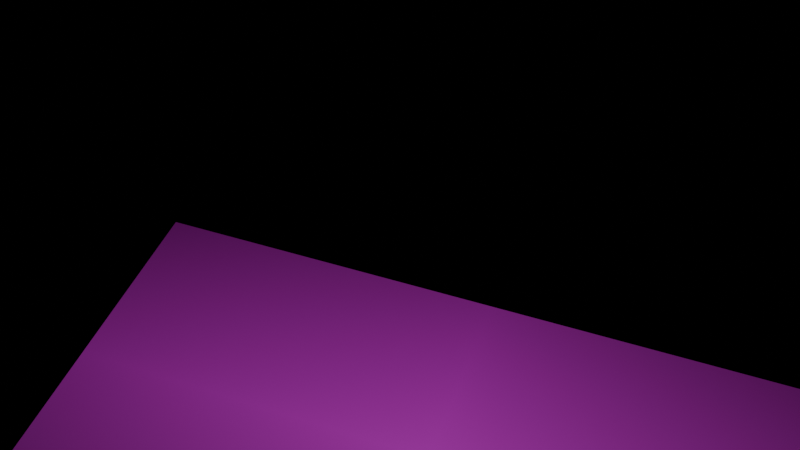 # Source: mdoel.blend  (saved by Blender 4.1.23; exported with 4.5.12 LTS)
import bpy
from mathutils import Matrix  # noqa: F401  (used for matrix-valued properties, if any)

bpy.ops.wm.read_factory_settings(use_empty=True)
scene = bpy.context.scene
scene.name = 'Scene'

# ---- collections
col_collection = bpy.data.collections.new('Collection'); scene.collection.children.link(col_collection)
col_collection_2 = bpy.data.collections.new('Collection 2'); scene.collection.children.link(col_collection_2)

# ---- images (referenced by path relative to the original .blend; pixels are not part of the script)
import os
ASSET_DIR = os.environ.get("B2B_ASSET_DIR", "")  # directory of the original .blend (textures are referenced by path, not embedded)
HERE = os.path.dirname(os.path.abspath(__file__))  # packed textures are extracted next to this script under _unpacked/

def load_image(name, relpath, width, height, colorspace="sRGB"):
    """Load a texture the original file referenced (path relative to the .blend, or extracted next to this script)."""
    p = next((c for c in (os.path.join(HERE, relpath), os.path.join(ASSET_DIR, relpath)) if relpath and os.path.exists(c)), "")
    if p:
        img = bpy.data.images.load(p, check_existing=True)
        img.name = name
    else:  # same state as the original file: an image datablock whose file is absent (Cycles renders it pink)
        img = bpy.data.images.new(name, width, height)
        img.source = "FILE"
        img.filepath = "//" + (relpath or name)
    img.colorspace_settings.name = colorspace
    return img
img_2_1_png = load_image('2-1.png', '2-1.png', 1024, 1024, 'sRGB')
img_1_1_png = load_image('1-1.png', '1-1.png', 1024, 1024, 'sRGB')
img_1_0_png = load_image('1-0.png', '1-0.png', 1024, 1024, 'sRGB')
img_0_0_png = load_image('0-0.png', '0-0.png', 1024, 1024, 'sRGB')
img_hr_ab_bar_png = load_image('hr_ab_bar.png', 'hr_ab_bar.png', 1024, 1024, 'sRGB')
img_hr_hits_bar_png = load_image('hr_hits_bar.png', 'hr_hits_bar.png', 1024, 1024, 'sRGB')
img_home_runs_slugging_scatter_png = load_image('home_runs_slugging_scatter.png', 'home_runs_slugging_scatter.png', 1024, 1024, 'sRGB')
img_home_runs_batting_average_scatter_png = load_image('home_runs_batting_average_scatter.png', 'home_runs_batting_average_scatter.png', 1024, 1024, 'sRGB')
img_slugging_batting_average_scatter_png = load_image('slugging_batting_average_scatter.png', 'slugging_batting_average_scatter.png', 1024, 1024, 'sRGB')
img_simulation_empty_png = load_image('simulation_empty.png', 'simulation_empty.png', 1024, 1024, 'sRGB')
img_simulation_fill_png = load_image('simulation_fill.png', 'simulation_fill.png', 1024, 1024, 'sRGB')
img_wins_scatter_png = load_image('wins_scatter.png', 'wins_scatter.png', 1024, 1024, 'sRGB')
img_history_table_png = load_image('history_table.png', 'history_table.png', 1024, 1024, 'sRGB')
img_attendance_bar_png = load_image('attendance_bar.png', 'attendance_bar.png', 1024, 1024, 'sRGB')
img_slugging_bar_png = load_image('slugging_bar.png', 'slugging_bar.png', 1024, 1024, 'sRGB')

# ---- materials (node trees are filled in below, after node groups)
mat_2_1 = bpy.data.materials.new('2-1')
mat_2_1.surface_render_method = 'BLENDED'
mat_2_1.blend_method = 'BLEND'
mat_1_1 = bpy.data.materials.new('1-1')
mat_1_1.surface_render_method = 'BLENDED'
mat_1_1.blend_method = 'BLEND'
mat_1_0 = bpy.data.materials.new('1-0')
mat_1_0.surface_render_method = 'BLENDED'
mat_1_0.blend_method = 'BLEND'
mat_0_0 = bpy.data.materials.new('0-0')
mat_0_0.surface_render_method = 'BLENDED'
mat_0_0.blend_method = 'BLEND'
mat_hr_ab_bar = bpy.data.materials.new('hr_ab_bar')
mat_hr_ab_bar.surface_render_method = 'BLENDED'
mat_hr_ab_bar.blend_method = 'BLEND'
mat_hr_hits_bar = bpy.data.materials.new('hr_hits_bar')
mat_hr_hits_bar.surface_render_method = 'BLENDED'
mat_hr_hits_bar.blend_method = 'BLEND'
mat_home_runs_slugging_scatter = bpy.data.materials.new('home_runs_slugging_scatter')
mat_home_runs_slugging_scatter.surface_render_method = 'BLENDED'
mat_home_runs_slugging_scatter.blend_method = 'BLEND'
mat_home_runs_batting_average_scatter = bpy.data.materials.new('home_runs_batting_average_scatter')
mat_home_runs_batting_average_scatter.surface_render_method = 'BLENDED'
mat_home_runs_batting_average_scatter.blend_method = 'BLEND'
mat_slugging_batting_average_scatter = bpy.data.materials.new('slugging_batting_average_scatter')
mat_slugging_batting_average_scatter.surface_render_method = 'BLENDED'
mat_slugging_batting_average_scatter.blend_method = 'BLEND'
mat_simulation_empty = bpy.data.materials.new('simulation_empty')
mat_simulation_empty.surface_render_method = 'BLENDED'
mat_simulation_empty.blend_method = 'BLEND'
mat_simulation_fill = bpy.data.materials.new('simulation_fill')
mat_simulation_fill.surface_render_method = 'BLENDED'
mat_simulation_fill.blend_method = 'BLEND'
mat_wins_scatter = bpy.data.materials.new('wins_scatter')
mat_wins_scatter.surface_render_method = 'BLENDED'
mat_wins_scatter.blend_method = 'BLEND'
mat_history_table = bpy.data.materials.new('history_table')
mat_history_table.surface_render_method = 'BLENDED'
mat_history_table.blend_method = 'BLEND'
mat_attendance_bar = bpy.data.materials.new('attendance_bar')
mat_attendance_bar.surface_render_method = 'BLENDED'
mat_attendance_bar.blend_method = 'BLEND'
mat_slugging_bar = bpy.data.materials.new('slugging_bar')
mat_slugging_bar.surface_render_method = 'BLENDED'
mat_slugging_bar.blend_method = 'BLEND'

# ---- material node trees
mat_2_1.use_nodes = True; mat_2_1.node_tree.nodes.clear()
_N = mat_2_1.node_tree.nodes; _L = mat_2_1.node_tree.links
n0 = _N.new('ShaderNodeOutputMaterial'); n0.name = 'Material Output'; n0.location = (300, 300)
n1 = _N.new('ShaderNodeTexImage'); n1.name = 'Image Texture'; n1.location = (-200, 300)
n1.image = img_2_1_png
n1.extension = 'CLIP'
n2 = _N.new('ShaderNodeBsdfPrincipled'); n2.name = 'Principled BSDF'; n2.location = (0, 300)
_L.new(n1.outputs[0], n2.inputs[0])
_L.new(n1.outputs[1], n2.inputs[4])
_L.new(n2.outputs[0], n0.inputs[0])
n0.is_active_output = True
mat_1_1.use_nodes = True; mat_1_1.node_tree.nodes.clear()
_N = mat_1_1.node_tree.nodes; _L = mat_1_1.node_tree.links
n0 = _N.new('ShaderNodeOutputMaterial'); n0.name = 'Material Output'; n0.location = (300, 300)
n1 = _N.new('ShaderNodeTexImage'); n1.name = 'Image Texture'; n1.location = (-200, 300)
n1.image = img_1_1_png
n1.extension = 'CLIP'
n2 = _N.new('ShaderNodeBsdfPrincipled'); n2.name = 'Principled BSDF'; n2.location = (0, 300)
_L.new(n1.outputs[0], n2.inputs[0])
_L.new(n1.outputs[1], n2.inputs[4])
_L.new(n2.outputs[0], n0.inputs[0])
n0.is_active_output = True
mat_1_0.use_nodes = True; mat_1_0.node_tree.nodes.clear()
_N = mat_1_0.node_tree.nodes; _L = mat_1_0.node_tree.links
n0 = _N.new('ShaderNodeOutputMaterial'); n0.name = 'Material Output'; n0.location = (300, 300)
n1 = _N.new('ShaderNodeTexImage'); n1.name = 'Image Texture'; n1.location = (-200, 300)
n1.image = img_1_0_png
n1.extension = 'CLIP'
n2 = _N.new('ShaderNodeBsdfPrincipled'); n2.name = 'Principled BSDF'; n2.location = (0, 300)
_L.new(n1.outputs[0], n2.inputs[0])
_L.new(n1.outputs[1], n2.inputs[4])
_L.new(n2.outputs[0], n0.inputs[0])
n0.is_active_output = True
mat_0_0.use_nodes = True; mat_0_0.node_tree.nodes.clear()
_N = mat_0_0.node_tree.nodes; _L = mat_0_0.node_tree.links
n0 = _N.new('ShaderNodeOutputMaterial'); n0.name = 'Material Output'; n0.location = (300, 300)
n1 = _N.new('ShaderNodeTexImage'); n1.name = 'Image Texture'; n1.location = (-200, 300)
n1.image = img_0_0_png
n1.extension = 'CLIP'
n2 = _N.new('ShaderNodeBsdfPrincipled'); n2.name = 'Principled BSDF'; n2.location = (0, 300)
_L.new(n1.outputs[0], n2.inputs[0])
_L.new(n1.outputs[1], n2.inputs[4])
_L.new(n2.outputs[0], n0.inputs[0])
n0.is_active_output = True
mat_hr_ab_bar.use_nodes = True; mat_hr_ab_bar.node_tree.nodes.clear()
_N = mat_hr_ab_bar.node_tree.nodes; _L = mat_hr_ab_bar.node_tree.links
n0 = _N.new('ShaderNodeOutputMaterial'); n0.name = 'Material Output'; n0.location = (300, 300)
n1 = _N.new('ShaderNodeTexImage'); n1.name = 'Image Texture'; n1.location = (-200, 300)
n1.image = img_hr_ab_bar_png
n1.extension = 'CLIP'
n2 = _N.new('ShaderNodeBsdfPrincipled'); n2.name = 'Principled BSDF'; n2.location = (0, 300)
_L.new(n1.outputs[0], n2.inputs[0])
_L.new(n1.outputs[1], n2.inputs[4])
_L.new(n2.outputs[0], n0.inputs[0])
n0.is_active_output = True
mat_hr_hits_bar.use_nodes = True; mat_hr_hits_bar.node_tree.nodes.clear()
_N = mat_hr_hits_bar.node_tree.nodes; _L = mat_hr_hits_bar.node_tree.links
n0 = _N.new('ShaderNodeOutputMaterial'); n0.name = 'Material Output'; n0.location = (300, 300)
n1 = _N.new('ShaderNodeTexImage'); n1.name = 'Image Texture'; n1.location = (-200, 300)
n1.image = img_hr_hits_bar_png
n1.extension = 'CLIP'
n2 = _N.new('ShaderNodeBsdfPrincipled'); n2.name = 'Principled BSDF'; n2.location = (0, 300)
_L.new(n1.outputs[0], n2.inputs[0])
_L.new(n1.outputs[1], n2.inputs[4])
_L.new(n2.outputs[0], n0.inputs[0])
n0.is_active_output = True
mat_home_runs_slugging_scatter.use_nodes = True; mat_home_runs_slugging_scatter.node_tree.nodes.clear()
_N = mat_home_runs_slugging_scatter.node_tree.nodes; _L = mat_home_runs_slugging_scatter.node_tree.links
n0 = _N.new('ShaderNodeOutputMaterial'); n0.name = 'Material Output'; n0.location = (300, 300)
n1 = _N.new('ShaderNodeTexImage'); n1.name = 'Image Texture'; n1.location = (-200, 300)
n1.image = img_home_runs_slugging_scatter_png
n1.extension = 'CLIP'
n2 = _N.new('ShaderNodeBsdfPrincipled'); n2.name = 'Principled BSDF'; n2.location = (0, 300)
_L.new(n1.outputs[0], n2.inputs[0])
_L.new(n1.outputs[1], n2.inputs[4])
_L.new(n2.outputs[0], n0.inputs[0])
n0.is_active_output = True
mat_home_runs_batting_average_scatter.use_nodes = True; mat_home_runs_batting_average_scatter.node_tree.nodes.clear()
_N = mat_home_runs_batting_average_scatter.node_tree.nodes; _L = mat_home_runs_batting_average_scatter.node_tree.links
n0 = _N.new('ShaderNodeOutputMaterial'); n0.name = 'Material Output'; n0.location = (300, 300)
n1 = _N.new('ShaderNodeTexImage'); n1.name = 'Image Texture'; n1.location = (-200, 300)
n1.image = img_home_runs_batting_average_scatter_png
n1.extension = 'CLIP'
n2 = _N.new('ShaderNodeBsdfPrincipled'); n2.name = 'Principled BSDF'; n2.location = (0, 300)
_L.new(n1.outputs[0], n2.inputs[0])
_L.new(n1.outputs[1], n2.inputs[4])
_L.new(n2.outputs[0], n0.inputs[0])
n0.is_active_output = True
mat_slugging_batting_average_scatter.use_nodes = True; mat_slugging_batting_average_scatter.node_tree.nodes.clear()
_N = mat_slugging_batting_average_scatter.node_tree.nodes; _L = mat_slugging_batting_average_scatter.node_tree.links
n0 = _N.new('ShaderNodeOutputMaterial'); n0.name = 'Material Output'; n0.location = (300, 300)
n1 = _N.new('ShaderNodeTexImage'); n1.name = 'Image Texture'; n1.location = (-200, 300)
n1.image = img_slugging_batting_average_scatter_png
n1.extension = 'CLIP'
n2 = _N.new('ShaderNodeBsdfPrincipled'); n2.name = 'Principled BSDF'; n2.location = (0, 300)
_L.new(n1.outputs[0], n2.inputs[0])
_L.new(n1.outputs[1], n2.inputs[4])
_L.new(n2.outputs[0], n0.inputs[0])
n0.is_active_output = True
mat_simulation_empty.use_nodes = True; mat_simulation_empty.node_tree.nodes.clear()
_N = mat_simulation_empty.node_tree.nodes; _L = mat_simulation_empty.node_tree.links
n0 = _N.new('ShaderNodeOutputMaterial'); n0.name = 'Material Output'; n0.location = (300, 300)
n1 = _N.new('ShaderNodeTexImage'); n1.name = 'Image Texture'; n1.location = (-200, 300)
n1.image = img_simulation_empty_png
n1.extension = 'CLIP'
n2 = _N.new('ShaderNodeBsdfPrincipled'); n2.name = 'Principled BSDF'; n2.location = (0, 300)
_L.new(n1.outputs[0], n2.inputs[0])
_L.new(n1.outputs[1], n2.inputs[4])
_L.new(n2.outputs[0], n0.inputs[0])
n0.is_active_output = True
mat_simulation_fill.use_nodes = True; mat_simulation_fill.node_tree.nodes.clear()
_N = mat_simulation_fill.node_tree.nodes; _L = mat_simulation_fill.node_tree.links
n0 = _N.new('ShaderNodeOutputMaterial'); n0.name = 'Material Output'; n0.location = (300, 300)
n1 = _N.new('ShaderNodeTexImage'); n1.name = 'Image Texture'; n1.location = (-200, 300)
n1.image = img_simulation_fill_png
n1.extension = 'CLIP'
n2 = _N.new('ShaderNodeBsdfPrincipled'); n2.name = 'Principled BSDF'; n2.location = (0, 300)
_L.new(n1.outputs[0], n2.inputs[0])
_L.new(n1.outputs[1], n2.inputs[4])
_L.new(n2.outputs[0], n0.inputs[0])
n0.is_active_output = True
mat_wins_scatter.use_nodes = True; mat_wins_scatter.node_tree.nodes.clear()
_N = mat_wins_scatter.node_tree.nodes; _L = mat_wins_scatter.node_tree.links
n0 = _N.new('ShaderNodeOutputMaterial'); n0.name = 'Material Output'; n0.location = (300, 300)
n1 = _N.new('ShaderNodeTexImage'); n1.name = 'Image Texture'; n1.location = (-200, 300)
n1.image = img_wins_scatter_png
n1.extension = 'CLIP'
n2 = _N.new('ShaderNodeBsdfPrincipled'); n2.name = 'Principled BSDF'; n2.location = (0, 300)
_L.new(n1.outputs[0], n2.inputs[0])
_L.new(n1.outputs[1], n2.inputs[4])
_L.new(n2.outputs[0], n0.inputs[0])
n0.is_active_output = True
mat_history_table.use_nodes = True; mat_history_table.node_tree.nodes.clear()
_N = mat_history_table.node_tree.nodes; _L = mat_history_table.node_tree.links
n0 = _N.new('ShaderNodeOutputMaterial'); n0.name = 'Material Output'; n0.location = (300, 300)
n1 = _N.new('ShaderNodeTexImage'); n1.name = 'Image Texture'; n1.location = (-200, 300)
n1.image = img_history_table_png
n1.extension = 'CLIP'
n2 = _N.new('ShaderNodeBsdfPrincipled'); n2.name = 'Principled BSDF'; n2.location = (0, 300)
_L.new(n1.outputs[0], n2.inputs[0])
_L.new(n1.outputs[1], n2.inputs[4])
_L.new(n2.outputs[0], n0.inputs[0])
n0.is_active_output = True
mat_attendance_bar.use_nodes = True; mat_attendance_bar.node_tree.nodes.clear()
_N = mat_attendance_bar.node_tree.nodes; _L = mat_attendance_bar.node_tree.links
n0 = _N.new('ShaderNodeOutputMaterial'); n0.name = 'Material Output'; n0.location = (300, 300)
n1 = _N.new('ShaderNodeTexImage'); n1.name = 'Image Texture'; n1.location = (-200, 300)
n1.image = img_attendance_bar_png
n1.extension = 'CLIP'
n2 = _N.new('ShaderNodeBsdfPrincipled'); n2.name = 'Principled BSDF'; n2.location = (0, 300)
_L.new(n1.outputs[0], n2.inputs[0])
_L.new(n1.outputs[1], n2.inputs[4])
_L.new(n2.outputs[0], n0.inputs[0])
n0.is_active_output = True
mat_slugging_bar.use_nodes = True; mat_slugging_bar.node_tree.nodes.clear()
_N = mat_slugging_bar.node_tree.nodes; _L = mat_slugging_bar.node_tree.links
n0 = _N.new('ShaderNodeOutputMaterial'); n0.name = 'Material Output'; n0.location = (300, 300)
n1 = _N.new('ShaderNodeTexImage'); n1.name = 'Image Texture'; n1.location = (-200, 300)
n1.image = img_slugging_bar_png
n1.extension = 'CLIP'
n2 = _N.new('ShaderNodeBsdfPrincipled'); n2.name = 'Principled BSDF'; n2.location = (0, 300)
_L.new(n1.outputs[0], n2.inputs[0])
_L.new(n1.outputs[1], n2.inputs[4])
_L.new(n2.outputs[0], n0.inputs[0])
n0.is_active_output = True

# ---- world
world_world = bpy.data.worlds.new('World'); scene.world = world_world
world_world.use_nodes = True; world_world.node_tree.nodes.clear()
_N = world_world.node_tree.nodes; _L = world_world.node_tree.links
n0 = _N.new('ShaderNodeOutputWorld'); n0.name = 'World Output'; n0.location = (300, 300)
n1 = _N.new('ShaderNodeBackground'); n1.name = 'Background'; n1.location = (10, 300)
n1.inputs[0].default_value = (0.0, 0.0, 0.0, 1.0)
_L.new(n1.outputs[0], n0.inputs[0])
n0.is_active_output = True
world_world.color = (0.05088, 0.05088, 0.05088)
world_world.use_sun_shadow = False
world_world.sun_shadow_jitter_overblur = 0.0

# ---- cameras
cam_camera = bpy.data.cameras.new('Camera')
cam_camera.clip_end = 100.0
cam_camera.ortho_scale = 7.314

# ---- lights
light_sun = bpy.data.lights.new('Sun', 'SUN')
light_sun.specular_factor = 0.0
light_sun.transmission_factor = 0.0
light_sun.use_shadow = False
light_sun.angle = 0.0
light_sun.energy = 1.0
light_sun.cycles.use_multiple_importance_sampling = False

# ---- meshes
me_2_1 = bpy.data.meshes.new('2-1')
me_2_1.from_pydata([(-0.8889, -0.5, 0.0), (0.8889, -0.5, 0.0), (-0.8889, 0.5, 0.0), (0.8889, 0.5, 0.0)], [], [(0, 1, 3, 2)])
_uv = me_2_1.uv_layers.new(name='UVMap')
_uv.uv.foreach_set('vector', [0.0, 0.0, 1.0, 0.0, 1.0, 1.0, 0.0, 1.0])
me_2_1.materials.append(mat_2_1)
me_2_1.update()
me_1_1 = bpy.data.meshes.new('1-1')
me_1_1.from_pydata([(-0.8889, -0.5, 0.0), (0.8889, -0.5, 0.0), (-0.8889, 0.5, 0.0), (0.8889, 0.5, 0.0)], [], [(0, 1, 3, 2)])
_uv = me_1_1.uv_layers.new(name='UVMap')
_uv.uv.foreach_set('vector', [0.0, 0.0, 1.0, 0.0, 1.0, 1.0, 0.0, 1.0])
me_1_1.materials.append(mat_1_1)
me_1_1.update()
me_1_0 = bpy.data.meshes.new('1-0')
me_1_0.from_pydata([(-0.8889, -0.5, 0.0), (0.8889, -0.5, 0.0), (-0.8889, 0.5, 0.0), (0.8889, 0.5, 0.0)], [], [(0, 1, 3, 2)])
_uv = me_1_0.uv_layers.new(name='UVMap')
_uv.uv.foreach_set('vector', [0.0, 0.0, 1.0, 0.0, 1.0, 1.0, 0.0, 1.0])
me_1_0.materials.append(mat_1_0)
me_1_0.update()
me_0_0_001 = bpy.data.meshes.new('0-0.001')
me_0_0_001.from_pydata([(-0.8889, -0.5, 0.0), (0.8889, -0.5, 0.0), (-0.8889, 0.5, 0.0), (0.8889, 0.5, 0.0)], [], [(0, 1, 3, 2)])
_uv = me_0_0_001.uv_layers.new(name='UVMap')
_uv.uv.foreach_set('vector', [0.0, 0.0, 1.0, 0.0, 1.0, 1.0, 0.0, 1.0])
me_0_0_001.materials.append(mat_0_0)
me_0_0_001.update()
me_hr_ab_bar = bpy.data.meshes.new('hr_ab_bar')
me_hr_ab_bar.from_pydata([(-0.9363, -0.5, 0.0), (0.9363, -0.5, 0.0), (-0.9363, 0.5, 0.0), (0.9363, 0.5, 0.0)], [], [(0, 1, 3, 2)])
_uv = me_hr_ab_bar.uv_layers.new(name='UVMap')
_uv.uv.foreach_set('vector', [0.0, 0.0, 1.0, 0.0, 1.0, 1.0, 0.0, 1.0])
me_hr_ab_bar.materials.append(mat_hr_ab_bar)
me_hr_ab_bar.update()
me_hr_hits_bar = bpy.data.meshes.new('hr_hits_bar')
me_hr_hits_bar.from_pydata([(-0.9398, -0.5, 0.0), (0.9398, -0.5, 0.0), (-0.9398, 0.5, 0.0), (0.9398, 0.5, 0.0)], [], [(0, 1, 3, 2)])
_uv = me_hr_hits_bar.uv_layers.new(name='UVMap')
_uv.uv.foreach_set('vector', [0.0, 0.0, 1.0, 0.0, 1.0, 1.0, 0.0, 1.0])
me_hr_hits_bar.materials.append(mat_hr_hits_bar)
me_hr_hits_bar.update()
me_home_runs_slugging_scatter = bpy.data.meshes.new('home_runs_slugging_scatter')
me_home_runs_slugging_scatter.from_pydata([(-0.9363, -0.5, 0.0), (0.9363, -0.5, 0.0), (-0.9363, 0.5, 0.0), (0.9363, 0.5, 0.0)], [], [(0, 1, 3, 2)])
_uv = me_home_runs_slugging_scatter.uv_layers.new(name='UVMap')
_uv.uv.foreach_set('vector', [0.0, 0.0, 1.0, 0.0, 1.0, 1.0, 0.0, 1.0])
me_home_runs_slugging_scatter.materials.append(mat_home_runs_slugging_scatter)
me_home_runs_slugging_scatter.update()
me_home_runs_batting_average_scatter = bpy.data.meshes.new('home_runs_batting_average_scatter')
me_home_runs_batting_average_scatter.from_pydata([(-0.9363, -0.5, 0.0), (0.9363, -0.5, 0.0), (-0.9363, 0.5, 0.0), (0.9363, 0.5, 0.0)], [], [(0, 1, 3, 2)])
_uv = me_home_runs_batting_average_scatter.uv_layers.new(name='UVMap')
_uv.uv.foreach_set('vector', [0.0, 0.0, 1.0, 0.0, 1.0, 1.0, 0.0, 1.0])
me_home_runs_batting_average_scatter.materials.append(mat_home_runs_batting_average_scatter)
me_home_runs_batting_average_scatter.update()
me_slugging_batting_average_scatter = bpy.data.meshes.new('slugging_batting_average_scatter')
me_slugging_batting_average_scatter.from_pydata([(-0.9363, -0.5, 0.0), (0.9363, -0.5, 0.0), (-0.9363, 0.5, 0.0), (0.9363, 0.5, 0.0)], [], [(0, 1, 3, 2)])
_uv = me_slugging_batting_average_scatter.uv_layers.new(name='UVMap')
_uv.uv.foreach_set('vector', [0.0, 0.0, 1.0, 0.0, 1.0, 1.0, 0.0, 1.0])
me_slugging_batting_average_scatter.materials.append(mat_slugging_batting_average_scatter)
me_slugging_batting_average_scatter.update()
me_simulation_empty = bpy.data.meshes.new('simulation_empty')
me_simulation_empty.from_pydata([(-0.7686, -0.5, 0.0), (0.7686, -0.5, 0.0), (-0.7686, 0.5, 0.0), (0.7686, 0.5, 0.0)], [], [(0, 1, 3, 2)])
_uv = me_simulation_empty.uv_layers.new(name='UVMap')
_uv.uv.foreach_set('vector', [0.0, 0.0, 1.0, 0.0, 1.0, 1.0, 0.0, 1.0])
me_simulation_empty.materials.append(mat_simulation_empty)
me_simulation_empty.update()
me_simulation_fill = bpy.data.meshes.new('simulation_fill')
me_simulation_fill.from_pydata([(-0.7686, -0.5, 0.0), (0.7686, -0.5, 0.0), (-0.7686, 0.5, 0.0), (0.7686, 0.5, 0.0)], [], [(0, 1, 3, 2)])
_uv = me_simulation_fill.uv_layers.new(name='UVMap')
_uv.uv.foreach_set('vector', [0.0, 0.0, 1.0, 0.0, 1.0, 1.0, 0.0, 1.0])
me_simulation_fill.materials.append(mat_simulation_fill)
me_simulation_fill.update()
me_wins_scatter = bpy.data.meshes.new('wins_scatter')
me_wins_scatter.from_pydata([(-0.9363, -0.5, 0.0), (0.9363, -0.5, 0.0), (-0.9363, 0.5, 0.0), (0.9363, 0.5, 0.0)], [], [(0, 1, 3, 2)])
_uv = me_wins_scatter.uv_layers.new(name='UVMap')
_uv.uv.foreach_set('vector', [0.0, 0.0, 1.0, 0.0, 1.0, 1.0, 0.0, 1.0])
me_wins_scatter.materials.append(mat_wins_scatter)
me_wins_scatter.update()
me_history_table = bpy.data.meshes.new('history_table')
me_history_table.from_pydata([(-0.3946, -0.5, 0.0), (0.3946, -0.5, 0.0), (-0.3946, 0.5, 0.0), (0.3946, 0.5, 0.0)], [], [(0, 1, 3, 2)])
_uv = me_history_table.uv_layers.new(name='UVMap')
_uv.uv.foreach_set('vector', [0.0, 0.0, 1.0, 0.0, 1.0, 1.0, 0.0, 1.0])
me_history_table.materials.append(mat_history_table)
me_history_table.update()
me_attendance_bar = bpy.data.meshes.new('attendance_bar')
me_attendance_bar.from_pydata([(-0.9365, -0.5, 0.0), (0.9365, -0.5, 0.0), (-0.9365, 0.5, 0.0), (0.9365, 0.5, 0.0)], [], [(0, 1, 3, 2)])
_uv = me_attendance_bar.uv_layers.new(name='UVMap')
_uv.uv.foreach_set('vector', [0.0, 0.0, 1.0, 0.0, 1.0, 1.0, 0.0, 1.0])
me_attendance_bar.materials.append(mat_attendance_bar)
me_attendance_bar.update()
me_slugging_bar = bpy.data.meshes.new('slugging_bar')
me_slugging_bar.from_pydata([(-0.978, -0.5, 0.0), (0.978, -0.5, 0.0), (-0.978, 0.5, 0.0), (0.978, 0.5, 0.0)], [], [(0, 1, 3, 2)])
_uv = me_slugging_bar.uv_layers.new(name='UVMap')
_uv.uv.foreach_set('vector', [0.0, 0.0, 1.0, 0.0, 1.0, 1.0, 0.0, 1.0])
me_slugging_bar.materials.append(mat_slugging_bar)
me_slugging_bar.update()

# ---- objects
ob_camera = bpy.data.objects.new('Camera', cam_camera)
ob_sun = bpy.data.objects.new('Sun', light_sun)
ob_2_1 = bpy.data.objects.new('2-1', me_2_1)
ob_1_1 = bpy.data.objects.new('1-1', me_1_1)
ob_1_0 = bpy.data.objects.new('1-0', me_1_0)
ob_0_0 = bpy.data.objects.new('0-0', me_0_0_001)
ob_hr_ab_bar = bpy.data.objects.new('hr_ab_bar', me_hr_ab_bar)
ob_hr_hits_bar = bpy.data.objects.new('hr_hits_bar', me_hr_hits_bar)
ob_home_runs_slugging_scatter = bpy.data.objects.new('home_runs_slugging_scatter', me_home_runs_slugging_scatter)
ob_home_runs_batting_average_scatter = bpy.data.objects.new('home_runs_batting_average_scatter', me_home_runs_batting_average_scatter)
ob_slugging_batting_average_scatter = bpy.data.objects.new('slugging_batting_average_scatter', me_slugging_batting_average_scatter)
ob_simulation_empty = bpy.data.objects.new('simulation_empty', me_simulation_empty)
ob_simulation_fill = bpy.data.objects.new('simulation_fill', me_simulation_fill)
ob_wins_scatter = bpy.data.objects.new('wins_scatter', me_wins_scatter)
ob_history_table = bpy.data.objects.new('history_table', me_history_table)
ob_attendance_bar = bpy.data.objects.new('attendance_bar', me_attendance_bar)
ob_slugging_bar = bpy.data.objects.new('slugging_bar', me_slugging_bar)

# ---- transforms, parenting, visibility, modifiers, constraints
ob_camera.location = (1.577, -1.271, 4.932)
ob_camera.rotation_euler = (0.7854, 0.004363, 0.3491)
ob_camera.scale = (0.3318, 0.3318, 0.3318)
ob_camera.lock_rotations_4d = False
ob_camera.empty_display_type = 'ARROWS'
ob_camera.color = (0.0, 0.0, 0.0, 0.0)
ob_camera.display_type = 'WIRE'
ob_camera.lineart.crease_threshold = 0.0
ob_sun.location = (-0.4209, -4.696, 0.0)
ob_sun.scale = (0.3318, 0.3318, 0.3318)
ob_2_1.location = (1.179, 0.0206, 0.005881)
ob_2_1.scale = (0.9955, 0.9955, 0.9955)
ob_1_1.location = (1.179, -1.074, 0.005881)
ob_1_1.scale = (0.9955, 0.9955, 0.9955)
ob_1_0.location = (1.179, -2.144, 0.005881)
ob_1_0.scale = (0.9955, 0.9955, 0.9955)
ob_0_0.location = (1.179, -3.204, 0.005881)
ob_0_0.scale = (0.9955, 0.9955, 0.9955)
ob_hr_ab_bar.location = (4.643, -0.8215, 0.005881)
ob_hr_ab_bar.rotation_euler = (0.0, 0.0, -3.142)
ob_hr_ab_bar.scale = (2.669, 2.669, 2.669)
ob_hr_hits_bar.location = (3.59, -2.986, 0.005881)
ob_hr_hits_bar.scale = (1.545, 1.545, 1.545)
ob_home_runs_slugging_scatter.location = (-0.9952, -1.646, 0.005881)
ob_home_runs_slugging_scatter.rotation_euler = (0.0, 0.0, 1.571)
ob_home_runs_slugging_scatter.scale = (2.195, 2.195, 2.195)
ob_home_runs_batting_average_scatter.location = (1.772, -4.959, 0.005881)
ob_home_runs_batting_average_scatter.scale = (2.097, 2.097, 2.097)
ob_slugging_batting_average_scatter.location = (0.6025, 1.795, 0.005881)
ob_slugging_batting_average_scatter.scale = (2.208, 2.208, 2.208)
ob_simulation_empty.location = (5.821, -2.688, 0.005881)
ob_simulation_empty.scale = (0.8536, 0.8536, 0.8536)
ob_simulation_fill.location = (5.821, -2.688, 0.005881)
ob_simulation_fill.scale = (0.8536, 0.8536, 0.8536)
ob_wins_scatter.location = (4.451, -5.024, 0.005881)
ob_wins_scatter.rotation_euler = (0.0, 0.0, -1.571)
ob_wins_scatter.scale = (1.193, 1.193, 1.193)
ob_history_table.location = (7.712, -5.316, 0.005881)
ob_history_table.scale = (3.388, 3.388, 3.388)
ob_attendance_bar.location = (5.697, -3.492, 0.005881)
ob_attendance_bar.scale = (0.5128, 0.5128, 0.5128)
ob_slugging_bar.location = (7.746, -2.864, 0.005881)
ob_slugging_bar.scale = (1.147, 1.147, 1.147)

# ---- collection membership
col_collection.objects.link(ob_camera)
col_collection.objects.link(ob_sun)
col_collection.objects.link(ob_2_1)
col_collection.objects.link(ob_1_1)
col_collection.objects.link(ob_1_0)
col_collection.objects.link(ob_0_0)
col_collection.objects.link(ob_hr_ab_bar)
col_collection.objects.link(ob_hr_hits_bar)
col_collection.objects.link(ob_home_runs_slugging_scatter)
col_collection.objects.link(ob_home_runs_batting_average_scatter)
col_collection.objects.link(ob_slugging_batting_average_scatter)
col_collection.objects.link(ob_simulation_empty)
col_collection.objects.link(ob_simulation_fill)
col_collection.objects.link(ob_wins_scatter)
col_collection.objects.link(ob_history_table)
col_collection.objects.link(ob_attendance_bar)
col_collection.objects.link(ob_slugging_bar)

# ---- scene / render settings (as saved in the file)
scene.camera = ob_camera
scene.frame_start = 1; scene.frame_end = 5299; scene.frame_set(958)
scene.render.engine = 'BLENDER_EEVEE_NEXT'
scene.render.image_settings.file_format = 'FFMPEG'
scene.render.image_settings.color_mode = 'RGB'
scene.cycles.sampling_pattern = 'TABULATED_SOBOL'
scene.eevee.ray_tracing_options.trace_max_roughness = 0.0
bpy.context.view_layer.update()
